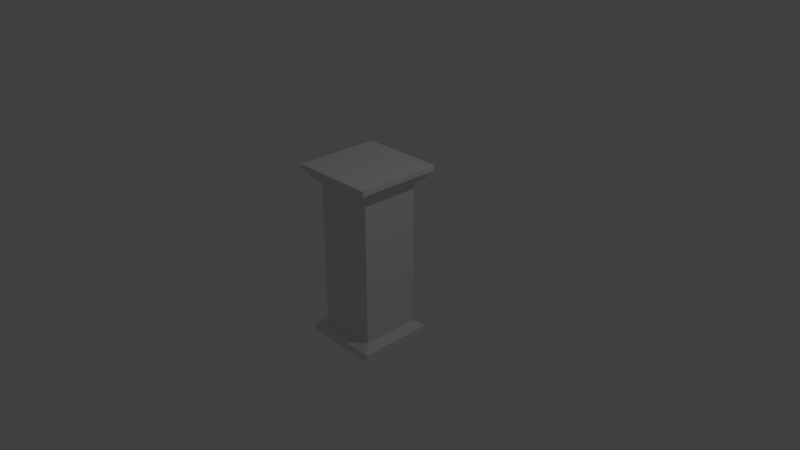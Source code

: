 # Source: newstand.blend  (saved by Blender 2.79.0; exported with 4.5.12 LTS)
import bpy
from mathutils import Matrix  # noqa: F401  (used for matrix-valued properties, if any)

bpy.ops.wm.read_factory_settings(use_empty=True)
scene = bpy.context.scene
scene.name = 'Scene'

# ---- collections
col_collection_1 = bpy.data.collections.new('Collection 1'); scene.collection.children.link(col_collection_1)

# ---- materials (node trees are filled in below, after node groups)
mat_material = bpy.data.materials.new('Material')
mat_material.alpha_threshold = 0.0
mat_material.use_transparent_shadow = False
mat_material.roughness = 0.5
mat_material.line_color = (0.0, 0.0, 0.0, 1.0)

# ---- material node trees

# ---- world
world_world = bpy.data.worlds.new('World'); scene.world = world_world
world_world.color = (0.05088, 0.05088, 0.05088)
world_world.use_sun_shadow = False
world_world.sun_shadow_jitter_overblur = 0.0
world_world.cycles.sampling_method = 'MANUAL'

# ---- cameras
cam_camera = bpy.data.cameras.new('Camera')
cam_camera.clip_end = 100.0
cam_camera.lens = 35.0
cam_camera.sensor_width = 32.0
cam_camera.sensor_height = 18.0
cam_camera.ortho_scale = 7.314
cam_camera.dof.focus_distance = 0.0
cam_camera.dof.aperture_fstop = 128.0

# ---- lights
light_lamp = bpy.data.lights.new('Lamp', 'POINT')
light_lamp.transmission_factor = 0.0
light_lamp.cutoff_distance = 30.0
light_lamp.energy = 100.0
light_lamp.shadow_buffer_clip_start = 1.001
light_lamp.shadow_soft_size = 0.1
light_lamp.shadow_maximum_resolution = 0.006
light_lamp.use_absolute_resolution = True

# ---- meshes
me_cube = bpy.data.meshes.new('Cube')
me_cube.from_pydata([(1.0, 1.0, -1.0), (1.0, -1.0, -1.0), (-1.0, -1.0, -1.0), (-1.0, 1.0, -1.0), (1.0, 1.0, 1.0), (1.0, -1.0, 1.0), (-1.0, -1.0, 1.0), (-1.0, 1.0, 1.0), (1.296, 1.296, -1.073), (1.296, -1.296, -1.073), (-1.296, 1.296, -1.073), (-1.296, -1.296, -1.073), (1.296, 1.296, -1.17), (1.296, -1.296, -1.17), (-1.296, 1.296, -1.17), (-1.296, -1.296, -1.17), (1.276, 1.276, 1.075), (1.276, -1.276, 1.075), (-1.276, 1.276, 1.075), (-1.276, -1.276, 1.075), (1.276, 1.276, 1.173), (1.276, -1.276, 1.173), (-1.276, 1.276, 1.173), (-1.276, -1.276, 1.173), (1.451, 1.451, 1.239), (1.451, -1.451, 1.239), (-1.451, 1.451, 1.239), (-1.451, -1.451, 1.239), (1.451, -1.451, 1.17), (-1.451, -1.451, 1.17), (1.451, 1.451, 1.17), (-1.451, 1.451, 1.17)], [], [(2, 3, 10, 11), (6, 5, 17, 19), (0, 4, 5, 1), (1, 5, 6, 2), (2, 6, 7, 3), (4, 0, 3, 7), (9, 11, 15, 13), (1, 2, 11, 9), (3, 0, 8, 10), (0, 1, 9, 8), (12, 13, 15, 14), (8, 9, 13, 12), (11, 10, 14, 15), (10, 8, 12, 14), (16, 18, 22, 20), (5, 4, 16, 17), (7, 6, 19, 18), (4, 7, 18, 16), (29, 28, 25, 27), (19, 17, 21, 23), (17, 16, 20, 21), (18, 19, 23, 22), (24, 26, 27, 25), (28, 30, 24, 25), (31, 29, 27, 26), (30, 31, 26, 24), (20, 22, 31, 30), (22, 23, 29, 31), (21, 20, 30, 28), (23, 21, 28, 29)])
me_cube.materials.append(mat_material)
me_cube.use_remesh_preserve_volume = False
me_cube.use_remesh_preserve_attributes = False
me_cube.use_mirror_vertex_groups = False
me_cube.update()

# ---- objects
ob_cube = bpy.data.objects.new('Cube', me_cube)
ob_lamp = bpy.data.objects.new('Lamp', light_lamp)
ob_camera = bpy.data.objects.new('Camera', cam_camera)

# ---- transforms, parenting, visibility, modifiers, constraints
ob_cube.location = (0.0, 0.0, 0.0)
ob_cube.scale = (0.4, 0.4, 1.0)
ob_cube.lock_rotations_4d = False
ob_cube.empty_display_type = 'ARROWS'
ob_cube.lineart.crease_threshold = 0.0
ob_lamp.location = (4.076, 1.005, 5.904)
ob_lamp.rotation_euler = (0.6503, 0.05522, 1.866)
ob_lamp.lock_rotations_4d = False
ob_lamp.empty_display_type = 'ARROWS'
ob_lamp.color = (0.0, 0.0, 0.0, 0.0)
ob_lamp.lineart.crease_threshold = 0.0
ob_camera.location = (7.481, -6.508, 5.344)
ob_camera.rotation_euler = (1.109, 0.0, 0.8149)
ob_camera.lock_rotations_4d = False
ob_camera.empty_display_type = 'ARROWS'
ob_camera.color = (0.0, 0.0, 0.0, 0.0)
ob_camera.display_type = 'WIRE'
ob_camera.lineart.crease_threshold = 0.0

# ---- collection membership
col_collection_1.objects.link(ob_cube)
col_collection_1.objects.link(ob_lamp)
col_collection_1.objects.link(ob_camera)

# ---- scene / render settings (as saved in the file)
scene.camera = ob_camera
scene.frame_start = 1; scene.frame_end = 250; scene.frame_set(1)
scene.render.engine = 'BLENDER_EEVEE_NEXT'
scene.render.resolution_percentage = 50
scene.render.dither_intensity = 0.0
scene.cycles.use_denoising = False
scene.cycles.samples = 128
scene.cycles.sampling_pattern = 'TABULATED_SOBOL'
scene.cycles.use_adaptive_sampling = False
scene.cycles.use_light_tree = False
scene.cycles.blur_glossy = 0.0
scene.cycles.sample_clamp_indirect = 0.0
scene.view_settings.view_transform = 'Standard'
bpy.context.view_layer.update()
